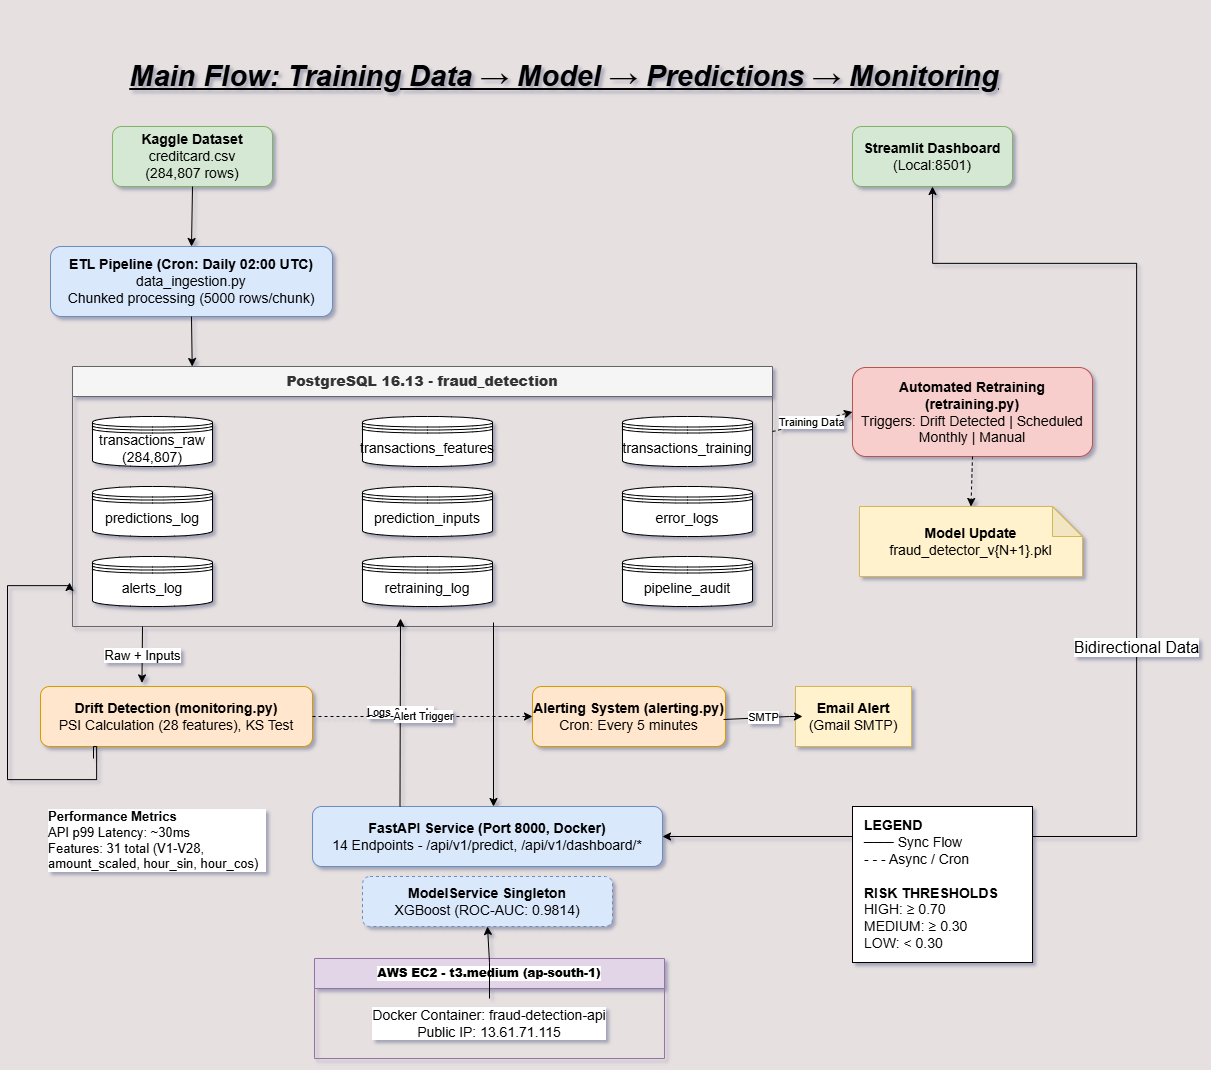

The diagram above was exported from draw.io. Its source (the exported page's mxGraphModel, read from the mxfile embedded in the PNG):
<mxGraphModel dx="2891" dy="1654" grid="0" gridSize="10" guides="1" tooltips="1" connect="1" arrows="1" fold="1" page="0" pageScale="1" pageWidth="850" pageHeight="1100" background="light-dark(#e6e0e0, #121212)" math="0" shadow="1">
  <root>
    <mxCell id="0" />
    <mxCell id="1" parent="0" />
    <mxCell id="Uo3o80MsNrouG-Yr30DL-72" parent="1" style="rounded=1;whiteSpace=wrap;html=1;fillColor=#d5e8d4;strokeColor=#82b366;fontSize=14;" value="&lt;b&gt;Kaggle Dataset&lt;/b&gt;&lt;br&gt;creditcard.csv&lt;br&gt;(284,807 rows)" vertex="1">
      <mxGeometry height="60" width="160" x="60" y="50" as="geometry" />
    </mxCell>
    <mxCell id="Uo3o80MsNrouG-Yr30DL-73" parent="1" style="rounded=1;whiteSpace=wrap;html=1;fillColor=#d5e8d4;strokeColor=#82b366;fontSize=14;" value="&lt;b&gt;Streamlit Dashboard&lt;/b&gt;&lt;br&gt;(Local:8501)" vertex="1">
      <mxGeometry height="60" width="160" x="800" y="50" as="geometry" />
    </mxCell>
    <mxCell id="Uo3o80MsNrouG-Yr30DL-74" parent="1" style="rounded=1;whiteSpace=wrap;html=1;fillColor=#dae8fc;strokeColor=#6c8ebf;fontSize=14;" value="&lt;b&gt;ETL Pipeline (Cron: Daily 02:00 UTC)&lt;/b&gt;&lt;br&gt;data_ingestion.py&lt;br&gt;Chunked processing (5000 rows/chunk)" vertex="1">
      <mxGeometry height="70" width="282" x="-2" y="170" as="geometry" />
    </mxCell>
    <mxCell id="Uo3o80MsNrouG-Yr30DL-75" parent="1" style="swimlane;whiteSpace=wrap;html=1;fillColor=#f5f5f5;fontColor=#333333;strokeColor=#666666;startSize=30;fontSize=14;" value="&lt;b&gt;PostgreSQL 16.13 - fraud_detection&lt;/b&gt;" vertex="1">
      <mxGeometry height="260" width="700" x="20" y="290" as="geometry" />
    </mxCell>
    <mxCell id="Uo3o80MsNrouG-Yr30DL-76" parent="Uo3o80MsNrouG-Yr30DL-75" style="shape=datastore;whiteSpace=wrap;html=1;fillColor=#ffffff;fontSize=14;" value="transactions_raw&lt;br&gt;(284,807)" vertex="1">
      <mxGeometry height="50" width="120" x="20" y="50" as="geometry" />
    </mxCell>
    <mxCell id="Uo3o80MsNrouG-Yr30DL-77" parent="Uo3o80MsNrouG-Yr30DL-75" style="shape=datastore;whiteSpace=wrap;html=1;fillColor=#ffffff;fontSize=14;" value="transactions_features" vertex="1">
      <mxGeometry height="50" width="130" x="290" y="50" as="geometry" />
    </mxCell>
    <mxCell id="Uo3o80MsNrouG-Yr30DL-78" parent="Uo3o80MsNrouG-Yr30DL-75" style="shape=datastore;whiteSpace=wrap;html=1;fillColor=#ffffff;fontSize=14;" value="transactions_training" vertex="1">
      <mxGeometry height="50" width="130" x="550" y="50" as="geometry" />
    </mxCell>
    <mxCell id="Uo3o80MsNrouG-Yr30DL-79" parent="Uo3o80MsNrouG-Yr30DL-75" style="shape=datastore;whiteSpace=wrap;html=1;fillColor=#ffffff;fontSize=14;" value="predictions_log" vertex="1">
      <mxGeometry height="50" width="120" x="20" y="120" as="geometry" />
    </mxCell>
    <mxCell id="Uo3o80MsNrouG-Yr30DL-80" parent="Uo3o80MsNrouG-Yr30DL-75" style="shape=datastore;whiteSpace=wrap;html=1;fillColor=#ffffff;fontSize=14;" value="prediction_inputs" vertex="1">
      <mxGeometry height="50" width="130" x="290" y="120" as="geometry" />
    </mxCell>
    <mxCell id="Uo3o80MsNrouG-Yr30DL-81" parent="Uo3o80MsNrouG-Yr30DL-75" style="shape=datastore;whiteSpace=wrap;html=1;fillColor=#ffffff;fontSize=14;" value="error_logs" vertex="1">
      <mxGeometry height="50" width="130" x="550" y="120" as="geometry" />
    </mxCell>
    <mxCell id="Uo3o80MsNrouG-Yr30DL-82" parent="Uo3o80MsNrouG-Yr30DL-75" style="shape=datastore;whiteSpace=wrap;html=1;fillColor=#ffffff;fontSize=14;" value="alerts_log" vertex="1">
      <mxGeometry height="50" width="120" x="20" y="190" as="geometry" />
    </mxCell>
    <mxCell id="Uo3o80MsNrouG-Yr30DL-83" parent="Uo3o80MsNrouG-Yr30DL-75" style="shape=datastore;whiteSpace=wrap;html=1;fillColor=#ffffff;fontSize=14;" value="retraining_log" vertex="1">
      <mxGeometry height="50" width="130" x="290" y="190" as="geometry" />
    </mxCell>
    <mxCell id="Uo3o80MsNrouG-Yr30DL-84" parent="Uo3o80MsNrouG-Yr30DL-75" style="shape=datastore;whiteSpace=wrap;html=1;fillColor=#ffffff;fontSize=14;" value="pipeline_audit" vertex="1">
      <mxGeometry height="50" width="130" x="550" y="190" as="geometry" />
    </mxCell>
    <mxCell id="Uo3o80MsNrouG-Yr30DL-85" parent="1" style="rounded=1;whiteSpace=wrap;html=1;fillColor=#ffe6cc;strokeColor=#d79b00;fontSize=14;" value="&lt;b&gt;Drift Detection (monitoring.py)&lt;/b&gt;&lt;br&gt;PSI Calculation (28 features), KS Test" vertex="1">
      <mxGeometry height="60" width="272" x="-12" y="610" as="geometry" />
    </mxCell>
    <mxCell id="Uo3o80MsNrouG-Yr30DL-86" parent="1" style="rounded=1;whiteSpace=wrap;html=1;fillColor=#ffe6cc;strokeColor=#d79b00;fontSize=14;" value="&lt;b&gt;Alerting System (alerting.py)&lt;/b&gt;&lt;br&gt;Cron: Every 5 minutes" vertex="1">
      <mxGeometry height="60" width="193" x="480" y="610" as="geometry" />
    </mxCell>
    <mxCell id="Uo3o80MsNrouG-Yr30DL-87" parent="1" style="shape=mail;whiteSpace=wrap;html=1;fillColor=#fff2cc;strokeColor=#d6b656;fontSize=14;" value="&lt;b&gt;Email Alert&lt;/b&gt;&lt;br&gt;(Gmail SMTP)" vertex="1">
      <mxGeometry height="60" width="116" x="743" y="610" as="geometry" />
    </mxCell>
    <mxCell id="Uo3o80MsNrouG-Yr30DL-88" parent="1" style="rounded=1;whiteSpace=wrap;html=1;fillColor=#dae8fc;strokeColor=#6c8ebf;fontSize=14;" value="&lt;b&gt;FastAPI Service (Port 8000, Docker)&lt;/b&gt;&lt;br&gt;14 Endpoints - /api/v1/predict, /api/v1/dashboard/*" vertex="1">
      <mxGeometry height="60" width="350" x="260" y="730" as="geometry" />
    </mxCell>
    <mxCell id="Uo3o80MsNrouG-Yr30DL-89" parent="1" style="rounded=1;whiteSpace=wrap;html=1;fillColor=#dae8fc;strokeColor=#6c8ebf;dashed=1;fontSize=14;" value="&lt;b&gt;ModelService Singleton&lt;/b&gt;&lt;br&gt;XGBoost (ROC-AUC: 0.9814)" vertex="1">
      <mxGeometry height="50" width="250" x="310" y="800" as="geometry" />
    </mxCell>
    <mxCell id="Uo3o80MsNrouG-Yr30DL-90" parent="1" style="swimlane;whiteSpace=wrap;html=1;fillColor=#e1d5e7;strokeColor=#9673a6;startSize=30;labelBackgroundColor=default;" value="&lt;b&gt;AWS EC2 - t3.medium (ap-south-1)&lt;/b&gt;" vertex="1">
      <mxGeometry height="100" width="350" x="262" y="882" as="geometry" />
    </mxCell>
    <mxCell id="Uo3o80MsNrouG-Yr30DL-91" parent="Uo3o80MsNrouG-Yr30DL-90" style="text;html=1;align=center;verticalAlign=middle;whiteSpace=wrap;rounded=0;fontSize=14;labelBackgroundColor=default;labelBorderColor=none;" value="Docker Container: fraud-detection-api&lt;br&gt;Public IP: 13.61.71.115" vertex="1">
      <mxGeometry height="50" width="330" x="10" y="40" as="geometry" />
    </mxCell>
    <mxCell id="Uo3o80MsNrouG-Yr30DL-92" parent="1" style="rounded=1;whiteSpace=wrap;html=1;fillColor=#f8cecc;strokeColor=#b85450;fontSize=14;" value="&lt;b&gt;Automated Retraining (retraining.py)&lt;/b&gt;&lt;br&gt;Triggers: Drift Detected | Scheduled Monthly | Manual" vertex="1">
      <mxGeometry height="89" width="240" x="800" y="291" as="geometry" />
    </mxCell>
    <mxCell id="Uo3o80MsNrouG-Yr30DL-93" parent="1" style="shape=note;whiteSpace=wrap;html=1;backgroundOutline=1;darkOpacity=0.05;fillColor=#fff2cc;strokeColor=#d6b656;fontSize=14;" value="&lt;b&gt;Model Update&lt;/b&gt;&lt;br&gt;fraud_detector_v{N+1}.pkl" vertex="1">
      <mxGeometry height="70" width="223" x="807" y="430" as="geometry" />
    </mxCell>
    <mxCell id="Uo3o80MsNrouG-Yr30DL-94" edge="1" parent="1" source="Uo3o80MsNrouG-Yr30DL-72" style="endArrow=classic;html=1;exitX=0.5;exitY=1;exitDx=0;exitDy=0;entryX=0.5;entryY=0;entryDx=0;entryDy=0;rounded=0;" target="Uo3o80MsNrouG-Yr30DL-74" value="">
      <mxGeometry height="50" relative="1" width="50" as="geometry" />
    </mxCell>
    <mxCell id="Uo3o80MsNrouG-Yr30DL-95" edge="1" parent="1" source="Uo3o80MsNrouG-Yr30DL-74" style="endArrow=classic;html=1;exitX=0.5;exitY=1;exitDx=0;exitDy=0;entryX=0.171;entryY=0;entryDx=0;entryDy=0;entryPerimeter=0;rounded=0;" target="Uo3o80MsNrouG-Yr30DL-75" value="">
      <mxGeometry height="50" relative="1" width="50" as="geometry" />
    </mxCell>
    <mxCell id="Uo3o80MsNrouG-Yr30DL-96" edge="1" parent="1" style="endArrow=classic;html=1;entryX=0.5;entryY=0;entryDx=0;entryDy=0;rounded=0;" value="">
      <mxGeometry height="50" relative="1" width="50" as="geometry">
        <mxPoint x="441" y="546" as="sourcePoint" />
        <mxPoint x="441" y="730" as="targetPoint" />
      </mxGeometry>
    </mxCell>
    <mxCell id="Uo3o80MsNrouG-Yr30DL-97" edge="1" parent="1" source="Uo3o80MsNrouG-Yr30DL-88" style="endArrow=classic;startArrow=classic;html=1;exitX=1;exitY=0.5;exitDx=0;exitDy=0;entryX=0.5;entryY=1;entryDx=0;entryDy=0;edgeStyle=orthogonalEdgeStyle;rounded=0;fontSize=16;" target="Uo3o80MsNrouG-Yr30DL-73" value="Bidirectional Data">
      <mxGeometry height="50" relative="1" width="50" as="geometry">
        <Array as="points">
          <mxPoint x="1084" y="760" />
          <mxPoint x="1084" y="187" />
          <mxPoint x="880" y="187" />
        </Array>
      </mxGeometry>
    </mxCell>
    <mxCell id="Uo3o80MsNrouG-Yr30DL-98" edge="1" parent="1" source="Uo3o80MsNrouG-Yr30DL-88" style="endArrow=classic;html=1;exitX=0.25;exitY=0;exitDx=0;exitDy=0;rounded=0;" value="Logs &amp; Inputs">
      <mxGeometry height="50" relative="1" width="50" as="geometry">
        <mxPoint x="348" y="542" as="targetPoint" />
      </mxGeometry>
    </mxCell>
    <mxCell id="Uo3o80MsNrouG-Yr30DL-99" edge="1" parent="1" source="Uo3o80MsNrouG-Yr30DL-75" style="endArrow=classic;html=1;exitX=0.1;exitY=1;exitDx=0;exitDy=0;entryX=0.373;entryY=-0.06;entryDx=0;entryDy=0;rounded=0;entryPerimeter=0;fontSize=13;" target="Uo3o80MsNrouG-Yr30DL-85" value="Raw + Inputs">
      <mxGeometry height="50" relative="1" width="50" as="geometry" />
    </mxCell>
    <mxCell id="Uo3o80MsNrouG-Yr30DL-100" edge="1" parent="1" source="Uo3o80MsNrouG-Yr30DL-85" style="endArrow=classic;html=1;exitX=1;exitY=0.5;exitDx=0;exitDy=0;entryX=0;entryY=0.5;entryDx=0;entryDy=0;dashed=1;rounded=0;" target="Uo3o80MsNrouG-Yr30DL-86" value="Alert Trigger">
      <mxGeometry height="50" relative="1" width="50" as="geometry" />
    </mxCell>
    <mxCell id="Uo3o80MsNrouG-Yr30DL-101" edge="1" parent="1" style="endArrow=classic;html=1;edgeStyle=orthogonalEdgeStyle;rounded=0;" value="">
      <mxGeometry height="50" relative="1" width="50" as="geometry">
        <Array as="points">
          <mxPoint x="41" y="670" />
          <mxPoint x="44" y="670" />
          <mxPoint x="44" y="703" />
          <mxPoint x="-45" y="703" />
          <mxPoint x="-45" y="509" />
          <mxPoint x="17" y="509" />
        </Array>
        <mxPoint x="41" y="682" as="sourcePoint" />
        <mxPoint x="17" y="506" as="targetPoint" />
      </mxGeometry>
    </mxCell>
    <mxCell id="Uo3o80MsNrouG-Yr30DL-102" edge="1" parent="1" source="Uo3o80MsNrouG-Yr30DL-86" style="endArrow=classic;html=1;rounded=0;exitX=0.99;exitY=0.55;exitDx=0;exitDy=0;exitPerimeter=0;" value="SMTP">
      <mxGeometry height="50" relative="1" width="50" as="geometry">
        <Array as="points">
          <mxPoint x="737" y="640" />
        </Array>
        <mxPoint x="684" y="643" as="sourcePoint" />
        <mxPoint x="750" y="640" as="targetPoint" />
      </mxGeometry>
    </mxCell>
    <mxCell id="Uo3o80MsNrouG-Yr30DL-103" edge="1" parent="1" source="Uo3o80MsNrouG-Yr30DL-75" style="endArrow=classic;html=1;exitX=1;exitY=0.25;exitDx=0;exitDy=0;entryX=0;entryY=0.5;entryDx=0;entryDy=0;dashed=1;rounded=0;" target="Uo3o80MsNrouG-Yr30DL-92" value="Training Data">
      <mxGeometry height="50" relative="1" width="50" as="geometry" />
    </mxCell>
    <mxCell id="Uo3o80MsNrouG-Yr30DL-104" edge="1" parent="1" source="Uo3o80MsNrouG-Yr30DL-92" style="endArrow=classic;html=1;exitX=0.5;exitY=1;exitDx=0;exitDy=0;entryX=0.5;entryY=0;entryDx=0;entryDy=0;dashed=1;rounded=0;" target="Uo3o80MsNrouG-Yr30DL-93" value="">
      <mxGeometry height="50" relative="1" width="50" as="geometry" />
    </mxCell>
    <mxCell id="Uo3o80MsNrouG-Yr30DL-105" parent="1" style="rounded=0;whiteSpace=wrap;html=1;fillColor=#ffffff;strokeColor=#000000;align=left;spacingLeft=10;fontSize=14;" value="&lt;b&gt;LEGEND&lt;/b&gt;&lt;br&gt;─── Sync Flow&lt;br&gt;- - - Async / Cron&lt;br&gt;&lt;br&gt;&lt;b&gt;RISK THRESHOLDS&lt;/b&gt;&lt;br&gt;HIGH: ≥ 0.70&lt;br&gt;MEDIUM: ≥ 0.30&lt;br&gt;LOW: &amp;lt; 0.30" vertex="1">
      <mxGeometry height="156" width="180" x="800" y="730" as="geometry" />
    </mxCell>
    <mxCell id="Uo3o80MsNrouG-Yr30DL-106" parent="1" style="text;html=1;strokeColor=none;fillColor=none;align=left;verticalAlign=middle;whiteSpace=wrap;rounded=0;labelBackgroundColor=default;fontSize=13;" value="&lt;b&gt;Performance Metrics&lt;/b&gt;&lt;br&gt;API p99 Latency: ~30ms&lt;br&gt;Features: 31 total (V1-V28, amount_scaled, hour_sin, hour_cos)" vertex="1">
      <mxGeometry height="80" width="220" x="-6" y="724" as="geometry" />
    </mxCell>
    <mxCell id="Uo3o80MsNrouG-Yr30DL-107" parent="1" style="text;html=1;strokeColor=none;fillColor=none;align=center;verticalAlign=middle;whiteSpace=wrap;rounded=0;fontStyle=7;fontSize=29;" value="&lt;span&gt;Main Flow:&lt;/span&gt; Training Data → Model → Predictions → Monitoring" vertex="1">
      <mxGeometry height="152" width="932" x="46" y="-76" as="geometry" />
    </mxCell>
    <mxCell id="Uo3o80MsNrouG-Yr30DL-108" edge="1" parent="1" source="Uo3o80MsNrouG-Yr30DL-91" style="edgeStyle=orthogonalEdgeStyle;rounded=0;orthogonalLoop=1;jettySize=auto;html=1;" target="Uo3o80MsNrouG-Yr30DL-89" value="">
      <mxGeometry relative="1" as="geometry" />
    </mxCell>
  </root>
</mxGraphModel>